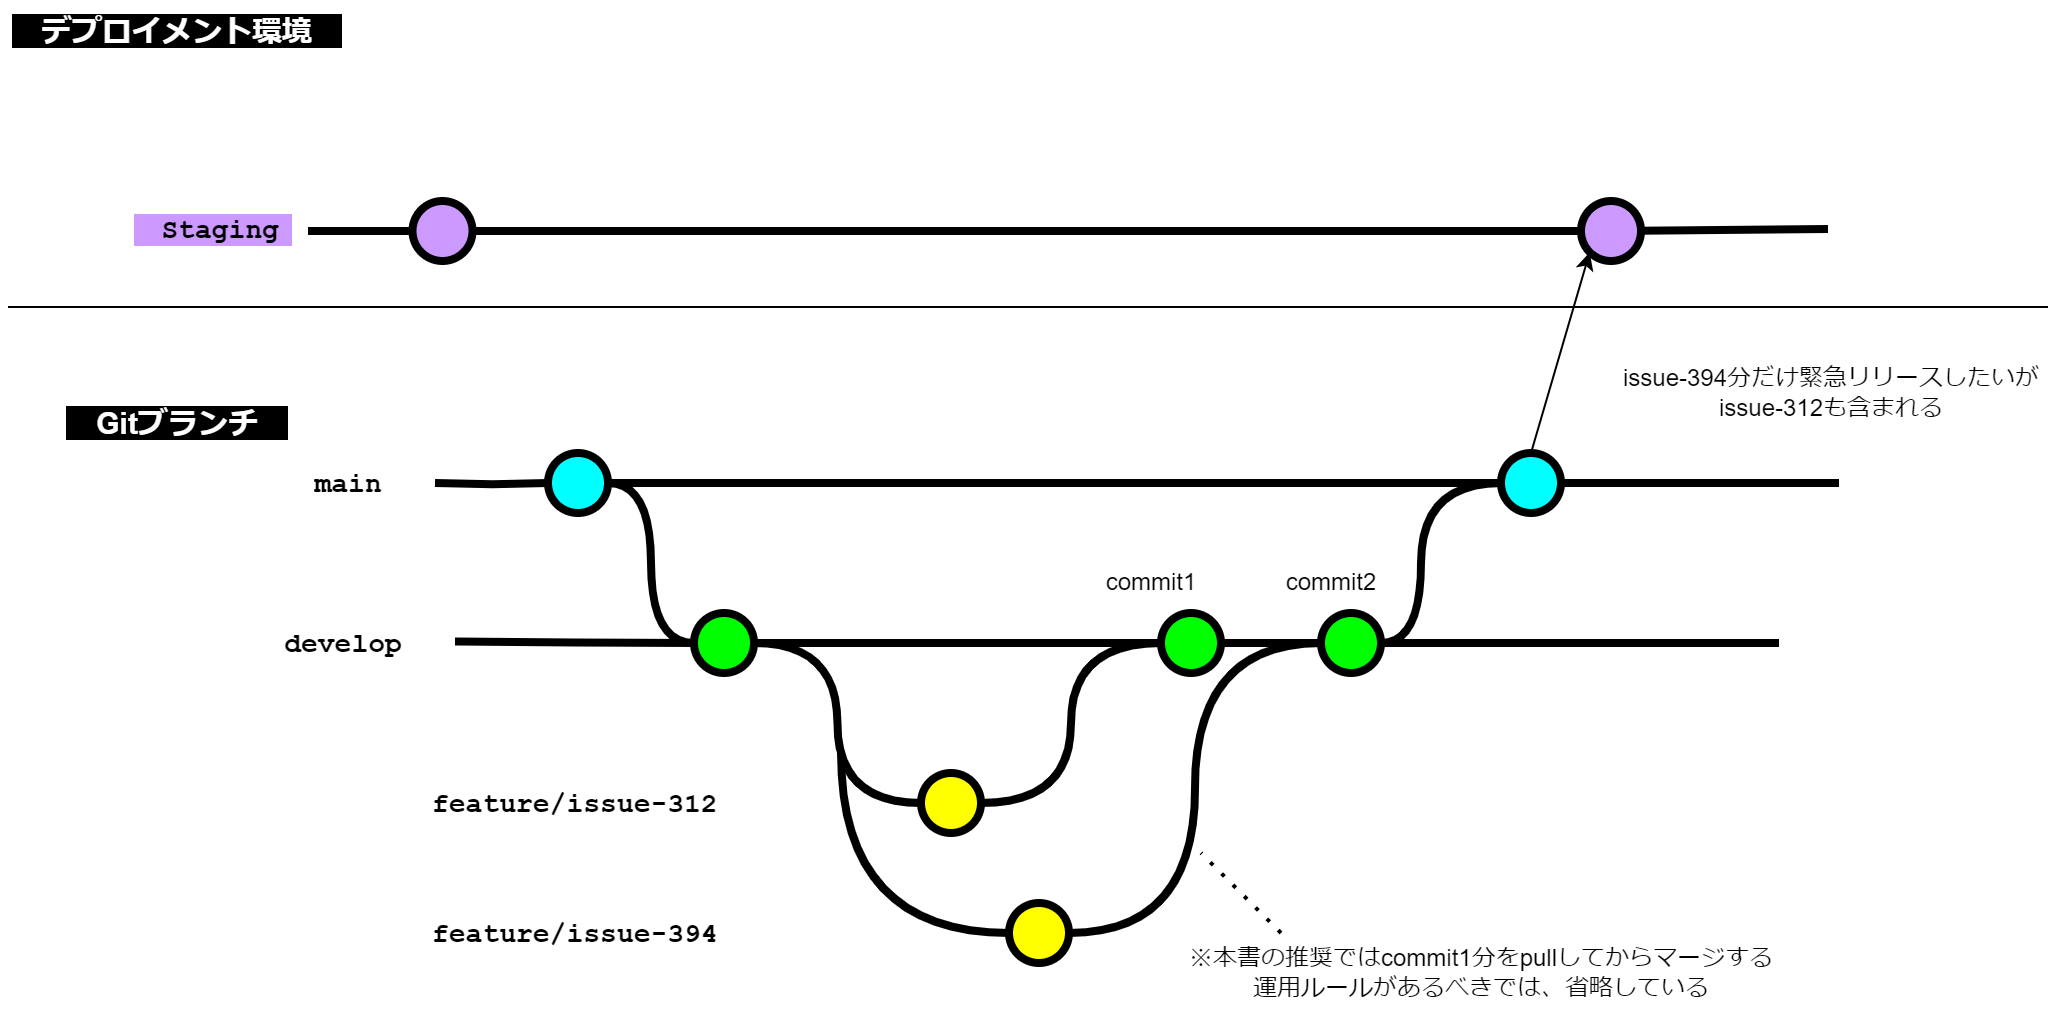

The diagram above was exported from draw.io. Its source (the exported page's mxGraphModel, read from the mxfile embedded in the PNG):
<mxGraphModel dx="3269" dy="1456" grid="1" gridSize="10" guides="1" tooltips="1" connect="1" arrows="1" fold="1" page="1" pageScale="1" pageWidth="827" pageHeight="1169" math="0" shadow="0">
  <root>
    <mxCell id="0" />
    <mxCell id="1" parent="0" />
    <mxCell id="30" style="edgeStyle=orthogonalEdgeStyle;curved=1;rounded=0;html=1;exitX=1;exitY=0.5;exitPerimeter=0;entryX=0;entryY=0.5;entryPerimeter=0;endArrow=none;endFill=0;jettySize=auto;orthogonalLoop=1;strokeWidth=4;fontSize=15;" parent="1" source="31" target="36" edge="1">
      <mxGeometry relative="1" as="geometry" />
    </mxCell>
    <mxCell id="31" value="" style="verticalLabelPosition=bottom;verticalAlign=top;html=1;strokeWidth=4;shape=mxgraph.flowchart.on-page_reference;plain-blue;gradientColor=none;fillColor=#00FFFF;strokeColor=#000000;" parent="1" vertex="1">
      <mxGeometry x="153.5" y="1240" width="30" height="30" as="geometry" />
    </mxCell>
    <mxCell id="32" value="" style="edgeStyle=orthogonalEdgeStyle;curved=1;rounded=0;orthogonalLoop=1;jettySize=auto;html=1;endArrow=none;endFill=0;strokeWidth=4;fontFamily=Courier New;fontSize=16;entryX=1;entryY=0.5;entryDx=0;entryDy=0;entryPerimeter=0;" parent="1" source="33" target="31" edge="1">
      <mxGeometry relative="1" as="geometry">
        <mxPoint x="599" y="1255" as="targetPoint" />
      </mxGeometry>
    </mxCell>
    <mxCell id="33" value="" style="verticalLabelPosition=bottom;verticalAlign=top;html=1;strokeWidth=4;shape=mxgraph.flowchart.on-page_reference;plain-blue;gradientColor=none;strokeColor=#000000;fillColor=#00FFFF;" parent="1" vertex="1">
      <mxGeometry x="630" y="1240" width="30" height="30" as="geometry" />
    </mxCell>
    <mxCell id="34" value="" style="edgeStyle=orthogonalEdgeStyle;rounded=0;html=1;jettySize=auto;orthogonalLoop=1;strokeWidth=4;endArrow=none;endFill=0;" parent="1" target="31" edge="1">
      <mxGeometry x="53.5" y="220" as="geometry">
        <mxPoint x="97" y="1255" as="sourcePoint" />
      </mxGeometry>
    </mxCell>
    <mxCell id="35" value="main" style="text;html=1;strokeColor=none;fillColor=none;align=center;verticalAlign=middle;whiteSpace=wrap;overflow=hidden;fontSize=14;fontStyle=1;fontFamily=Courier New;" parent="1" vertex="1">
      <mxGeometry x="29" y="1245" width="50" height="20" as="geometry" />
    </mxCell>
    <mxCell id="36" value="" style="verticalLabelPosition=bottom;verticalAlign=top;html=1;strokeWidth=4;shape=mxgraph.flowchart.on-page_reference;plain-purple;gradientColor=none;strokeColor=#000000;fillColor=#00FF00;" parent="1" vertex="1">
      <mxGeometry x="226.5" y="1320" width="30" height="30" as="geometry" />
    </mxCell>
    <mxCell id="37" value="develop" style="text;html=1;strokeColor=none;fillColor=none;align=center;verticalAlign=middle;whiteSpace=wrap;overflow=hidden;fontSize=14;fontStyle=1;fontFamily=Courier New;" parent="1" vertex="1">
      <mxGeometry x="-30" y="1325" width="162.5" height="20" as="geometry" />
    </mxCell>
    <mxCell id="38" value="feature/issue-312" style="text;html=1;strokeColor=none;fillColor=none;align=left;verticalAlign=middle;whiteSpace=wrap;overflow=hidden;fontSize=14;fontStyle=1;fontFamily=Courier New;" parent="1" vertex="1">
      <mxGeometry x="94" y="1405" width="162.5" height="20" as="geometry" />
    </mxCell>
    <mxCell id="39" style="edgeStyle=orthogonalEdgeStyle;curved=1;rounded=0;html=1;exitX=1;exitY=0.5;exitPerimeter=0;entryX=0;entryY=0.5;entryPerimeter=0;endArrow=none;endFill=0;jettySize=auto;orthogonalLoop=1;strokeWidth=4;fontSize=15;exitDx=0;exitDy=0;entryDx=0;entryDy=0;" parent="1" source="36" target="45" edge="1">
      <mxGeometry relative="1" as="geometry">
        <mxPoint x="194" y="1265" as="sourcePoint" />
        <mxPoint x="303.5" y="1415" as="targetPoint" />
      </mxGeometry>
    </mxCell>
    <mxCell id="41" value="" style="verticalLabelPosition=bottom;verticalAlign=top;html=1;strokeWidth=4;shape=mxgraph.flowchart.on-page_reference;plain-purple;gradientColor=none;strokeColor=#000000;fillColor=#00FF00;" parent="1" vertex="1">
      <mxGeometry x="460" y="1320" width="30" height="30" as="geometry" />
    </mxCell>
    <mxCell id="42" value="" style="edgeStyle=orthogonalEdgeStyle;curved=1;rounded=0;orthogonalLoop=1;jettySize=auto;html=1;endArrow=none;endFill=0;strokeWidth=4;fontFamily=Courier New;fontSize=16;exitX=1;exitY=0.5;exitDx=0;exitDy=0;exitPerimeter=0;" parent="1" source="1tThCtB58SvwLHnjAlq8-86" edge="1">
      <mxGeometry relative="1" as="geometry">
        <mxPoint x="769" y="1335" as="targetPoint" />
        <mxPoint x="484" y="1265" as="sourcePoint" />
      </mxGeometry>
    </mxCell>
    <mxCell id="45" value="" style="verticalLabelPosition=bottom;verticalAlign=top;html=1;strokeWidth=4;shape=mxgraph.flowchart.on-page_reference;plain-purple;gradientColor=none;strokeColor=#000000;fillColor=#FFFF00;" parent="1" vertex="1">
      <mxGeometry x="340" y="1400" width="30" height="30" as="geometry" />
    </mxCell>
    <mxCell id="55" value="" style="edgeStyle=orthogonalEdgeStyle;curved=1;rounded=0;orthogonalLoop=1;jettySize=auto;html=1;endArrow=none;endFill=0;strokeWidth=4;fontFamily=Courier New;fontSize=16;exitX=1;exitY=0.5;exitDx=0;exitDy=0;exitPerimeter=0;" parent="1" source="33" edge="1">
      <mxGeometry relative="1" as="geometry">
        <mxPoint x="799" y="1255" as="targetPoint" />
        <mxPoint x="709" y="1345" as="sourcePoint" />
      </mxGeometry>
    </mxCell>
    <mxCell id="59" value="" style="edgeStyle=orthogonalEdgeStyle;curved=1;rounded=0;orthogonalLoop=1;jettySize=auto;html=1;endArrow=none;endFill=0;strokeWidth=4;fontFamily=Courier New;fontSize=16;exitX=1;exitY=0.5;exitDx=0;exitDy=0;exitPerimeter=0;entryX=0;entryY=0.5;entryDx=0;entryDy=0;entryPerimeter=0;" parent="1" source="36" target="41" edge="1">
      <mxGeometry relative="1" as="geometry">
        <mxPoint x="779" y="1345" as="targetPoint" />
        <mxPoint x="709" y="1345" as="sourcePoint" />
      </mxGeometry>
    </mxCell>
    <mxCell id="61" value="" style="edgeStyle=orthogonalEdgeStyle;curved=1;rounded=0;orthogonalLoop=1;jettySize=auto;html=1;endArrow=none;endFill=0;strokeWidth=4;fontFamily=Courier New;fontSize=16;exitX=1;exitY=0.5;exitDx=0;exitDy=0;exitPerimeter=0;entryX=0;entryY=0.5;entryDx=0;entryDy=0;entryPerimeter=0;" parent="1" source="45" target="41" edge="1">
      <mxGeometry relative="1" as="geometry">
        <mxPoint x="500.0000000000002" y="1415" as="targetPoint" />
        <mxPoint x="343.5" y="1425" as="sourcePoint" />
      </mxGeometry>
    </mxCell>
    <mxCell id="1tThCtB58SvwLHnjAlq8-64" value="" style="verticalLabelPosition=bottom;verticalAlign=top;html=1;strokeWidth=4;shape=mxgraph.flowchart.on-page_reference;plain-purple;gradientColor=none;strokeColor=#000000;fillColor=#FFFF00;" parent="1" vertex="1">
      <mxGeometry x="384" y="1465" width="30" height="30" as="geometry" />
    </mxCell>
    <mxCell id="1tThCtB58SvwLHnjAlq8-73" value="feature/issue-394&lt;div&gt;ファイル&lt;/div&gt;" style="text;html=1;strokeColor=none;fillColor=none;align=left;verticalAlign=middle;whiteSpace=wrap;overflow=hidden;fontSize=14;fontStyle=1;fontFamily=Courier New;" parent="1" vertex="1">
      <mxGeometry x="94" y="1470" width="162.5" height="20" as="geometry" />
    </mxCell>
    <mxCell id="1tThCtB58SvwLHnjAlq8-76" style="edgeStyle=orthogonalEdgeStyle;curved=1;rounded=0;html=1;entryX=0;entryY=0.5;entryPerimeter=0;endArrow=none;endFill=0;jettySize=auto;orthogonalLoop=1;strokeWidth=4;fontSize=15;entryDx=0;entryDy=0;" parent="1" target="1tThCtB58SvwLHnjAlq8-64" edge="1">
      <mxGeometry relative="1" as="geometry">
        <mxPoint x="300" y="1390" as="sourcePoint" />
        <mxPoint x="390" y="1494.97" as="targetPoint" />
        <Array as="points">
          <mxPoint x="300" y="1480" />
        </Array>
      </mxGeometry>
    </mxCell>
    <mxCell id="1tThCtB58SvwLHnjAlq8-87" value="" style="edgeStyle=orthogonalEdgeStyle;curved=1;rounded=0;orthogonalLoop=1;jettySize=auto;html=1;endArrow=none;endFill=0;strokeWidth=4;fontFamily=Courier New;fontSize=16;exitX=1;exitY=0.5;exitDx=0;exitDy=0;exitPerimeter=0;" parent="1" source="41" target="1tThCtB58SvwLHnjAlq8-86" edge="1">
      <mxGeometry relative="1" as="geometry">
        <mxPoint x="769" y="1335" as="targetPoint" />
        <mxPoint x="530" y="1335" as="sourcePoint" />
      </mxGeometry>
    </mxCell>
    <mxCell id="1tThCtB58SvwLHnjAlq8-88" value="" style="edgeStyle=orthogonalEdgeStyle;curved=1;rounded=0;orthogonalLoop=1;jettySize=auto;html=1;endArrow=none;endFill=0;strokeWidth=4;fontFamily=Courier New;fontSize=16;exitX=1;exitY=0.5;exitDx=0;exitDy=0;exitPerimeter=0;entryX=0;entryY=0.5;entryDx=0;entryDy=0;entryPerimeter=0;" parent="1" source="41" target="1tThCtB58SvwLHnjAlq8-86" edge="1">
      <mxGeometry relative="1" as="geometry">
        <mxPoint x="739" y="1255" as="targetPoint" />
        <mxPoint x="530" y="1335" as="sourcePoint" />
      </mxGeometry>
    </mxCell>
    <mxCell id="1tThCtB58SvwLHnjAlq8-86" value="" style="verticalLabelPosition=bottom;verticalAlign=top;html=1;strokeWidth=4;shape=mxgraph.flowchart.on-page_reference;plain-purple;gradientColor=none;strokeColor=#000000;fillColor=#00FF00;" parent="1" vertex="1">
      <mxGeometry x="540" y="1320" width="30" height="30" as="geometry" />
    </mxCell>
    <mxCell id="1tThCtB58SvwLHnjAlq8-89" value="" style="edgeStyle=orthogonalEdgeStyle;curved=1;rounded=0;orthogonalLoop=1;jettySize=auto;html=1;endArrow=none;endFill=0;strokeWidth=4;fontFamily=Courier New;fontSize=16;exitX=1;exitY=0.5;exitDx=0;exitDy=0;exitPerimeter=0;entryX=0;entryY=0.5;entryDx=0;entryDy=0;entryPerimeter=0;" parent="1" source="1tThCtB58SvwLHnjAlq8-64" target="1tThCtB58SvwLHnjAlq8-86" edge="1">
      <mxGeometry relative="1" as="geometry">
        <mxPoint x="610" y="1400" as="targetPoint" />
        <mxPoint x="443" y="1475" as="sourcePoint" />
      </mxGeometry>
    </mxCell>
    <mxCell id="1tThCtB58SvwLHnjAlq8-96" style="edgeStyle=orthogonalEdgeStyle;curved=1;rounded=0;html=1;exitX=0;exitY=0.5;exitPerimeter=0;entryX=1;entryY=0.5;entryPerimeter=0;endArrow=none;endFill=0;jettySize=auto;orthogonalLoop=1;strokeWidth=4;fontSize=15;entryDx=0;entryDy=0;exitDx=0;exitDy=0;" parent="1" source="33" target="1tThCtB58SvwLHnjAlq8-86" edge="1">
      <mxGeometry relative="1" as="geometry">
        <mxPoint x="593.24" y="1265" as="sourcePoint" />
        <mxPoint x="636.24" y="1345" as="targetPoint" />
        <Array as="points">
          <mxPoint x="590" y="1255" />
          <mxPoint x="590" y="1335" />
        </Array>
      </mxGeometry>
    </mxCell>
    <mxCell id="1tThCtB58SvwLHnjAlq8-118" value="" style="endArrow=none;html=1;rounded=0;" parent="1" edge="1">
      <mxGeometry width="50" height="50" relative="1" as="geometry">
        <mxPoint x="-116.5" y="1167" as="sourcePoint" />
        <mxPoint x="903.5" y="1167" as="targetPoint" />
      </mxGeometry>
    </mxCell>
    <mxCell id="1tThCtB58SvwLHnjAlq8-120" value="&lt;div&gt;&lt;span style=&quot;background-color: rgb(204, 153, 255);&quot;&gt;　Staging　&lt;/span&gt;&lt;/div&gt;" style="text;html=1;strokeColor=none;fillColor=none;align=center;verticalAlign=middle;whiteSpace=wrap;overflow=hidden;fontSize=14;fontStyle=1;fontFamily=Courier New;" parent="1" vertex="1">
      <mxGeometry x="-73.25" y="1108" width="111.75" height="42" as="geometry" />
    </mxCell>
    <mxCell id="1tThCtB58SvwLHnjAlq8-121" value="&lt;font color=&quot;#ffffff&quot;&gt;&lt;span style=&quot;font-size: 15px; background-color: rgb(0, 0, 0);&quot;&gt;&lt;b&gt;　デプロイメント環境　&lt;/b&gt;&lt;/span&gt;&lt;/font&gt;" style="text;strokeColor=none;align=center;fillColor=none;html=1;verticalAlign=middle;whiteSpace=wrap;rounded=0;" parent="1" vertex="1">
      <mxGeometry x="-120" y="1014" width="161.75" height="30" as="geometry" />
    </mxCell>
    <mxCell id="1tThCtB58SvwLHnjAlq8-123" value="" style="endArrow=none;html=1;rounded=0;strokeWidth=4;" parent="1" source="1tThCtB58SvwLHnjAlq8-132" edge="1">
      <mxGeometry width="50" height="50" relative="1" as="geometry">
        <mxPoint x="52.25" y="1129" as="sourcePoint" />
        <mxPoint x="793.5" y="1128" as="targetPoint" />
      </mxGeometry>
    </mxCell>
    <mxCell id="1tThCtB58SvwLHnjAlq8-125" value="" style="endArrow=none;html=1;rounded=0;strokeWidth=4;" parent="1" target="1tThCtB58SvwLHnjAlq8-126" edge="1">
      <mxGeometry width="50" height="50" relative="1" as="geometry">
        <mxPoint x="33.5" y="1129" as="sourcePoint" />
        <mxPoint x="683.5" y="1128.29" as="targetPoint" />
      </mxGeometry>
    </mxCell>
    <mxCell id="1tThCtB58SvwLHnjAlq8-126" value="" style="verticalLabelPosition=bottom;verticalAlign=top;html=1;strokeWidth=4;shape=mxgraph.flowchart.on-page_reference;plain-blue;gradientColor=none;fillColor=#CC99FF;strokeColor=#000000;" parent="1" vertex="1">
      <mxGeometry x="85.75" y="1114" width="30" height="30" as="geometry" />
    </mxCell>
    <mxCell id="1tThCtB58SvwLHnjAlq8-127" value="" style="endArrow=none;html=1;rounded=0;strokeWidth=4;entryX=0;entryY=0.5;entryDx=0;entryDy=0;entryPerimeter=0;" parent="1" source="1tThCtB58SvwLHnjAlq8-126" target="1tThCtB58SvwLHnjAlq8-132" edge="1">
      <mxGeometry width="50" height="50" relative="1" as="geometry">
        <mxPoint x="115.5" y="1129" as="sourcePoint" />
        <mxPoint x="290" y="1129" as="targetPoint" />
      </mxGeometry>
    </mxCell>
    <mxCell id="1tThCtB58SvwLHnjAlq8-132" value="" style="verticalLabelPosition=bottom;verticalAlign=top;html=1;strokeWidth=4;shape=mxgraph.flowchart.on-page_reference;plain-blue;gradientColor=none;fillColor=#CC99FF;strokeColor=#000000;" parent="1" vertex="1">
      <mxGeometry x="670" y="1114" width="30" height="30" as="geometry" />
    </mxCell>
    <mxCell id="1tThCtB58SvwLHnjAlq8-139" value="&lt;b&gt;&lt;font color=&quot;#ffffff&quot; style=&quot;font-size: 15px; background-color: rgb(0, 0, 0);&quot;&gt;　Gitブランチ　&lt;/font&gt;&lt;/b&gt;" style="text;strokeColor=none;align=center;fillColor=none;html=1;verticalAlign=middle;whiteSpace=wrap;rounded=0;" parent="1" vertex="1">
      <mxGeometry x="-104.13" y="1210" width="130" height="30" as="geometry" />
    </mxCell>
    <mxCell id="1tThCtB58SvwLHnjAlq8-141" value="" style="endArrow=classic;html=1;rounded=0;exitX=0.5;exitY=0;exitDx=0;exitDy=0;exitPerimeter=0;entryX=0.145;entryY=0.855;entryDx=0;entryDy=0;entryPerimeter=0;" parent="1" source="33" target="1tThCtB58SvwLHnjAlq8-132" edge="1">
      <mxGeometry width="50" height="50" relative="1" as="geometry">
        <mxPoint x="660" y="1260" as="sourcePoint" />
        <mxPoint x="710" y="1210" as="targetPoint" />
      </mxGeometry>
    </mxCell>
    <mxCell id="1tThCtB58SvwLHnjAlq8-142" value="issue-394分だけ緊急リリースしたいが&lt;div&gt;issue-312も含まれる&lt;/div&gt;" style="text;html=1;align=center;verticalAlign=middle;resizable=0;points=[];autosize=1;strokeColor=none;fillColor=none;" parent="1" vertex="1">
      <mxGeometry x="680" y="1190" width="230" height="40" as="geometry" />
    </mxCell>
    <mxCell id="1tThCtB58SvwLHnjAlq8-144" value="commit1" style="text;html=1;align=center;verticalAlign=middle;resizable=0;points=[];autosize=1;strokeColor=none;fillColor=none;" parent="1" vertex="1">
      <mxGeometry x="420" y="1290" width="70" height="30" as="geometry" />
    </mxCell>
    <mxCell id="1tThCtB58SvwLHnjAlq8-146" value="" style="edgeStyle=orthogonalEdgeStyle;rounded=0;html=1;jettySize=auto;orthogonalLoop=1;strokeWidth=4;endArrow=none;endFill=0;entryX=0;entryY=0.5;entryDx=0;entryDy=0;entryPerimeter=0;" parent="1" target="36" edge="1">
      <mxGeometry x="53.5" y="220" as="geometry">
        <mxPoint x="107" y="1334.23" as="sourcePoint" />
        <mxPoint x="164" y="1334.23" as="targetPoint" />
      </mxGeometry>
    </mxCell>
    <mxCell id="1tThCtB58SvwLHnjAlq8-147" value="commit2" style="text;html=1;align=center;verticalAlign=middle;resizable=0;points=[];autosize=1;strokeColor=none;fillColor=none;" parent="1" vertex="1">
      <mxGeometry x="510" y="1290" width="70" height="30" as="geometry" />
    </mxCell>
    <mxCell id="nuV9qwTmnPVNuAuBnawH-61" value="※本書の推奨ではcommit1分をpullしてからマージする&lt;div&gt;運用ルールがあるべきでは、省略している&lt;/div&gt;" style="text;html=1;align=center;verticalAlign=middle;resizable=0;points=[];autosize=1;strokeColor=none;fillColor=none;" parent="1" vertex="1">
      <mxGeometry x="460" y="1480" width="320" height="40" as="geometry" />
    </mxCell>
    <mxCell id="nuV9qwTmnPVNuAuBnawH-62" value="" style="endArrow=none;dashed=1;html=1;dashPattern=1 3;strokeWidth=2;rounded=0;" parent="1" edge="1">
      <mxGeometry width="50" height="50" relative="1" as="geometry">
        <mxPoint x="520" y="1480" as="sourcePoint" />
        <mxPoint x="480" y="1440" as="targetPoint" />
      </mxGeometry>
    </mxCell>
  </root>
</mxGraphModel>